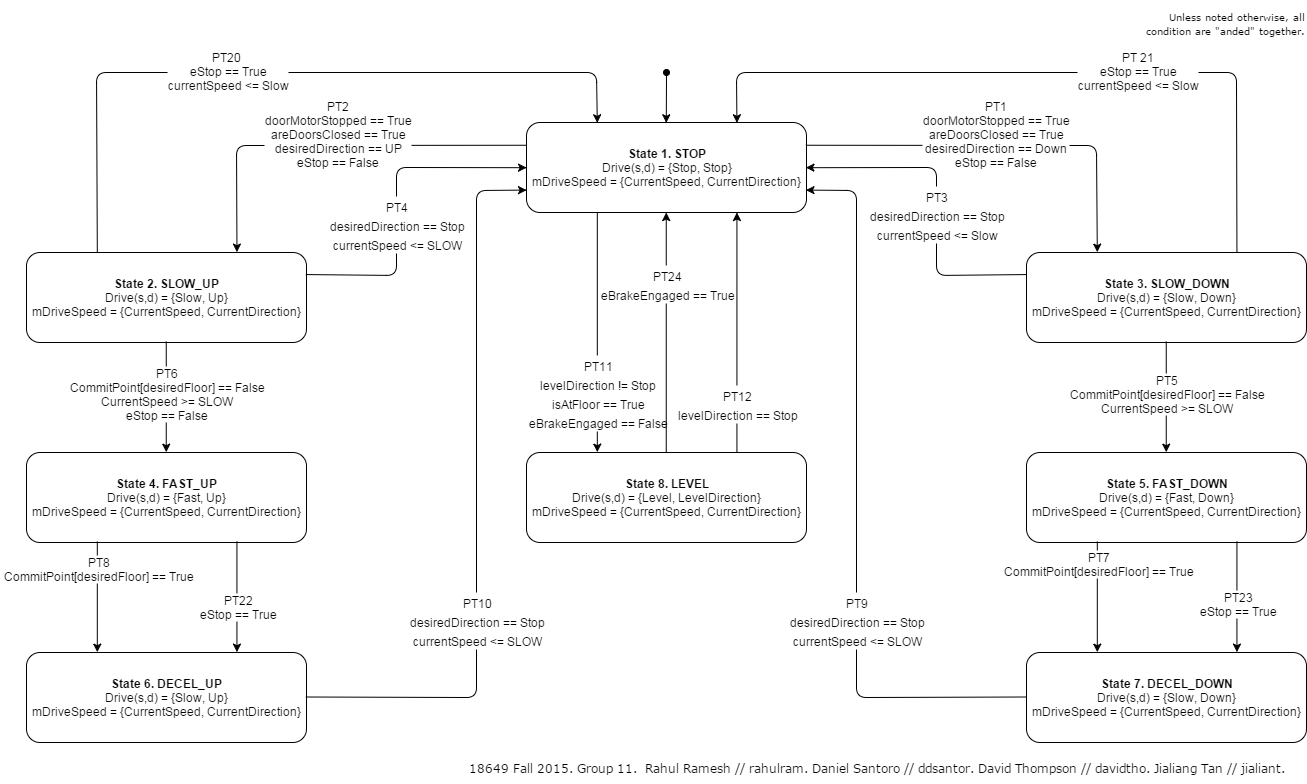

The diagram above was exported from draw.io. Its source (the exported page's mxGraphModel, read from the mxfile embedded in the PNG):
<mxGraphModel dx="2343" dy="790" grid="1" gridSize="10" guides="1" tooltips="1" connect="1" arrows="1" fold="1" page="1" pageScale="1" pageWidth="826" pageHeight="1169" background="#ffffff" math="0">
  <root>
    <mxCell id="0" />
    <mxCell id="1" parent="0" />
    <mxCell id="4" value="&lt;font style=&quot;font-size: 12px&quot;&gt;&lt;b&gt;State 1. STOP&lt;/b&gt;&lt;/font&gt;&lt;div&gt;&lt;font style=&quot;font-size: 12px&quot;&gt;Drive(s,d) = {Stop, Stop}&lt;/font&gt;&lt;/div&gt;&lt;div&gt;&lt;span style=&quot;line-height: 1.2&quot;&gt;mDriveSpeed = {CurrentSpeed, CurrentDirection}&lt;/span&gt;&lt;br&gt;&lt;/div&gt;" style="rounded=1;whiteSpace=wrap;html=1;" parent="1" vertex="1">
      <mxGeometry x="300" y="120" width="280" height="90" as="geometry" />
    </mxCell>
    <mxCell id="49" value="&lt;font style=&quot;font-size: 12px&quot;&gt;&lt;b&gt;State 2. SLOW_UP&lt;/b&gt;&lt;/font&gt;&lt;div&gt;&lt;font style=&quot;font-size: 12px&quot;&gt;Drive(s,d) = {Slow, Up}&lt;/font&gt;&lt;/div&gt;&lt;div&gt;&lt;span style=&quot;line-height: 1.2&quot;&gt;mDriveSpeed = {CurrentSpeed, CurrentDirection}&lt;/span&gt;&lt;br&gt;&lt;/div&gt;" style="rounded=1;whiteSpace=wrap;html=1;" parent="1" vertex="1">
      <mxGeometry x="-200" y="250" width="280" height="90" as="geometry" />
    </mxCell>
    <mxCell id="51" value="" style="endArrow=classic;html=1;exitX=0;exitY=0.25;entryX=0.75;entryY=0;" parent="1" source="4" target="49" edge="1">
      <mxGeometry width="50" height="50" relative="1" as="geometry">
        <mxPoint x="130" y="175" as="sourcePoint" />
        <mxPoint x="180" y="125" as="targetPoint" />
        <Array as="points">
          <mxPoint x="10" y="143" />
        </Array>
      </mxGeometry>
    </mxCell>
    <mxCell id="56" value="&lt;div&gt;PT2&lt;/div&gt;&lt;div&gt;&lt;span style=&quot;line-height: 1.2&quot;&gt;doorMotorStopped == True&lt;/span&gt;&lt;/div&gt;&lt;div&gt;&lt;span style=&quot;line-height: 1.2&quot;&gt;areDoorsClosed == True&lt;/span&gt;&lt;br&gt;&lt;/div&gt;&lt;div&gt;desiredDirection == UP&lt;/div&gt;&lt;div&gt;eStop == False&lt;/div&gt;" style="text;html=1;resizable=0;points=[];;align=center;verticalAlign=middle;labelBackgroundColor=#ffffff;" parent="51" vertex="1" connectable="0">
      <mxGeometry x="-0.4164" y="2" relative="1" as="geometry">
        <mxPoint x="-74" y="-15" as="offset" />
      </mxGeometry>
    </mxCell>
    <mxCell id="52" value="" style="endArrow=classic;html=1;entryX=0;entryY=0.5;exitX=1;exitY=0.25;" parent="1" source="49" target="4" edge="1">
      <mxGeometry x="-0.443" width="50" height="50" relative="1" as="geometry">
        <mxPoint x="20" y="130" as="sourcePoint" />
        <mxPoint x="70" y="80" as="targetPoint" />
        <Array as="points">
          <mxPoint x="170" y="273" />
          <mxPoint x="170" y="165" />
        </Array>
        <mxPoint as="offset" />
      </mxGeometry>
    </mxCell>
    <mxCell id="93" value="&lt;div&gt;&lt;font style=&quot;font-size: 12px&quot;&gt;PT4&lt;/font&gt;&lt;/div&gt;&lt;font style=&quot;font-size: 12px&quot;&gt;desiredDirection == Stop&lt;/font&gt;&lt;div&gt;&lt;span style=&quot;font-size: 12px ; line-height: 14.4px&quot;&gt;currentSpeed &amp;lt;= SLOW&lt;/span&gt;&lt;/div&gt;" style="text;html=1;resizable=0;points=[];;align=center;verticalAlign=middle;labelBackgroundColor=#ffffff;fontSize=16;" parent="52" vertex="1" connectable="0">
      <mxGeometry x="-0.4329" y="-2" relative="1" as="geometry">
        <mxPoint x="-2" y="-50" as="offset" />
      </mxGeometry>
    </mxCell>
    <mxCell id="63" value="&lt;div style=&quot;text-align: right&quot;&gt;&lt;font style=&quot;font-size: 12px&quot;&gt;&lt;span style=&quot;font-family: &amp;#34;verdana&amp;#34; ; line-height: 1.2&quot;&gt;18649 Fall 2015.&amp;nbsp;&lt;/span&gt;&lt;span style=&quot;font-family: &amp;#34;verdana&amp;#34; ; line-height: 1.2&quot;&gt;Group 11. &amp;nbsp;&lt;/span&gt;&lt;span style=&quot;font-family: &amp;#34;verdana&amp;#34; ; line-height: 1.2&quot;&gt;Rahul Ramesh // rahulram. Daniel Santoro // ddsantor. David Thompson // davidtho. Jialiang Tan // jialiant.&lt;/span&gt;&lt;/font&gt;&lt;/div&gt;" style="text;html=1;strokeColor=none;fillColor=none;align=center;verticalAlign=middle;whiteSpace=wrap;overflow=hidden;dashed=1;" parent="1" vertex="1">
      <mxGeometry x="230" y="750" width="839" height="30" as="geometry" />
    </mxCell>
    <mxCell id="88" value="&lt;font style=&quot;font-size: 12px&quot;&gt;&lt;b&gt;State 3. SLOW_DOWN&lt;/b&gt;&lt;/font&gt;&lt;div&gt;&lt;font style=&quot;font-size: 12px&quot;&gt;Drive(s,d) = {Slow, Down}&lt;/font&gt;&lt;/div&gt;&lt;div&gt;&lt;span style=&quot;line-height: 1.2&quot;&gt;mDriveSpeed = {CurrentSpeed, CurrentDirection}&lt;/span&gt;&lt;br&gt;&lt;/div&gt;" style="rounded=1;whiteSpace=wrap;html=1;" parent="1" vertex="1">
      <mxGeometry x="800" y="250" width="280" height="90" as="geometry" />
    </mxCell>
    <mxCell id="89" value="" style="endArrow=classic;html=1;exitX=1;exitY=0.25;entryX=0.25;entryY=0;" parent="1" source="4" target="88" edge="1">
      <mxGeometry x="180" y="198" width="50" height="50" as="geometry">
        <mxPoint x="320" y="198" as="sourcePoint" />
        <mxPoint x="180" y="350" as="targetPoint" />
        <Array as="points">
          <mxPoint x="870" y="143" />
        </Array>
      </mxGeometry>
    </mxCell>
    <mxCell id="90" value="&lt;div&gt;PT1&lt;/div&gt;&lt;div&gt;&lt;span style=&quot;line-height: 1.2&quot;&gt;doorMotorStopped == True&lt;/span&gt;&lt;/div&gt;&lt;div&gt;&lt;span style=&quot;line-height: 1.2&quot;&gt;areDoorsClosed == True&lt;/span&gt;&lt;br&gt;&lt;/div&gt;&lt;div&gt;desiredDirection == Down&lt;/div&gt;&lt;div&gt;eStop == False&lt;/div&gt;" style="text;html=1;resizable=0;points=[];;align=center;verticalAlign=middle;labelBackgroundColor=#ffffff;" parent="89" vertex="1" connectable="0">
      <mxGeometry x="-0.4164" y="2" relative="1" as="geometry">
        <mxPoint x="74" y="-11" as="offset" />
      </mxGeometry>
    </mxCell>
    <mxCell id="91" value="" style="endArrow=classic;html=1;entryX=1;entryY=0.5;exitX=0;exitY=0.25;" parent="1" source="88" target="4" edge="1">
      <mxGeometry width="50" height="50" as="geometry">
        <mxPoint x="290" y="395" as="sourcePoint" />
        <mxPoint x="390" y="220" as="targetPoint" />
        <Array as="points">
          <mxPoint x="710" y="273" />
          <mxPoint x="710" y="165" />
        </Array>
        <mxPoint x="-83" y="153" as="offset" />
      </mxGeometry>
    </mxCell>
    <mxCell id="92" value="&lt;div&gt;&lt;span style=&quot;font-size: 12px ; line-height: 14.4px&quot;&gt;PT3&lt;/span&gt;&lt;/div&gt;&lt;font style=&quot;font-size: 12px&quot;&gt;desiredDirection == Stop&lt;/font&gt;&lt;div&gt;&lt;font style=&quot;font-size: 12px&quot;&gt;currentSpeed &amp;lt;= Slow&lt;/font&gt;&lt;/div&gt;" style="text;html=1;resizable=0;points=[];;align=center;verticalAlign=middle;labelBackgroundColor=#ffffff;fontSize=16;" parent="91" vertex="1" connectable="0">
      <mxGeometry relative="1" as="geometry">
        <mxPoint y="11" as="offset" />
      </mxGeometry>
    </mxCell>
    <mxCell id="94" value="&lt;font style=&quot;font-size: 12px&quot;&gt;&lt;b&gt;State 4. FAST_UP&lt;/b&gt;&lt;/font&gt;&lt;div&gt;&lt;font style=&quot;font-size: 12px&quot;&gt;Drive(s,d) = {Fast, Up}&lt;/font&gt;&lt;/div&gt;&lt;div&gt;&lt;span style=&quot;line-height: 1.2&quot;&gt;mDriveSpeed = {CurrentSpeed, CurrentDirection}&lt;/span&gt;&lt;br&gt;&lt;/div&gt;" style="rounded=1;whiteSpace=wrap;html=1;" parent="1" vertex="1">
      <mxGeometry x="-200" y="450" width="280" height="90" as="geometry" />
    </mxCell>
    <mxCell id="95" value="" style="endArrow=classic;html=1;exitX=0.5;exitY=1;entryX=0.5;entryY=0;" parent="1" source="49" target="94" edge="1">
      <mxGeometry x="60" y="460" width="50" height="50" as="geometry">
        <mxPoint x="320" y="460" as="sourcePoint" />
        <mxPoint x="60" y="612" as="targetPoint" />
        <Array as="points" />
      </mxGeometry>
    </mxCell>
    <mxCell id="96" value="&lt;div&gt;PT6&lt;/div&gt;CommitPoint[desiredFloor] == False&lt;div&gt;&lt;span&gt;CurrentSpeed &amp;gt;= SLOW&lt;/span&gt;&lt;br&gt;&lt;/div&gt;&lt;div&gt;&lt;span&gt;eStop == False&lt;/span&gt;&lt;/div&gt;" style="text;html=1;resizable=0;points=[];;align=center;verticalAlign=middle;labelBackgroundColor=#ffffff;" parent="95" vertex="1" connectable="0">
      <mxGeometry x="-0.4164" y="2" relative="1" as="geometry">
        <mxPoint x="-2" y="18" as="offset" />
      </mxGeometry>
    </mxCell>
    <mxCell id="99" value="" style="endArrow=classic;html=1;entryX=0.25;entryY=0;exitX=0.25;exitY=1;" parent="1" source="94" target="126" edge="1">
      <mxGeometry x="70" y="470" width="50" height="50" as="geometry">
        <mxPoint x="-70" y="560" as="sourcePoint" />
        <mxPoint x="-120" y="580" as="targetPoint" />
        <Array as="points" />
      </mxGeometry>
    </mxCell>
    <mxCell id="100" value="&lt;div&gt;PT8&lt;/div&gt;CommitPoint[desiredFloor] == True" style="text;html=1;resizable=0;points=[];;align=center;verticalAlign=middle;labelBackgroundColor=#ffffff;" parent="99" vertex="1" connectable="0">
      <mxGeometry x="-0.4164" y="2" relative="1" as="geometry">
        <mxPoint x="-2" y="-7" as="offset" />
      </mxGeometry>
    </mxCell>
    <mxCell id="102" value="&lt;font style=&quot;font-size: 12px&quot;&gt;&lt;b&gt;State 5. FAST_DOWN&lt;/b&gt;&lt;/font&gt;&lt;div&gt;&lt;font style=&quot;font-size: 12px&quot;&gt;Drive(s,d) = {Fast, Down}&lt;/font&gt;&lt;/div&gt;&lt;div&gt;&lt;span style=&quot;line-height: 1.2&quot;&gt;mDriveSpeed = {CurrentSpeed, CurrentDirection}&lt;/span&gt;&lt;br&gt;&lt;/div&gt;" style="rounded=1;whiteSpace=wrap;html=1;" parent="1" vertex="1">
      <mxGeometry x="800" y="450" width="280" height="90" as="geometry" />
    </mxCell>
    <mxCell id="103" value="" style="endArrow=classic;html=1;exitX=0.5;exitY=1;entryX=0.5;entryY=0;" parent="1" source="88" target="102" edge="1">
      <mxGeometry x="1052" y="460" width="50" height="50" as="geometry">
        <mxPoint x="862" y="340" as="sourcePoint" />
        <mxPoint x="862" y="450" as="targetPoint" />
        <Array as="points" />
      </mxGeometry>
    </mxCell>
    <mxCell id="104" value="&lt;div&gt;PT5&lt;/div&gt;CommitPoint[desiredFloor] == False&lt;div&gt;&lt;span&gt;CurrentSpeed &amp;gt;= SLOW&lt;/span&gt;&lt;br&gt;&lt;/div&gt;" style="text;html=1;resizable=0;points=[];;align=center;verticalAlign=middle;labelBackgroundColor=#ffffff;" parent="103" vertex="1" connectable="0">
      <mxGeometry x="-0.4164" y="2" relative="1" as="geometry">
        <mxPoint x="-2" y="18" as="offset" />
      </mxGeometry>
    </mxCell>
    <mxCell id="106" value="" style="endArrow=classic;html=1;exitX=0.25;exitY=1;entryX=0.25;entryY=0;" parent="1" source="102" target="129" edge="1">
      <mxGeometry x="1065" y="470" width="50" height="50" as="geometry">
        <mxPoint x="1005" y="450" as="sourcePoint" />
        <mxPoint x="1005" y="340" as="targetPoint" />
        <Array as="points" />
      </mxGeometry>
    </mxCell>
    <mxCell id="107" value="&lt;div&gt;PT7&lt;/div&gt;&lt;div&gt;CommitPoint[desiredFloor] == True&lt;/div&gt;" style="text;html=1;resizable=0;points=[];;align=center;verticalAlign=middle;labelBackgroundColor=#ffffff;" parent="106" vertex="1" connectable="0">
      <mxGeometry x="-0.4164" y="2" relative="1" as="geometry">
        <mxPoint x="-2" y="-12" as="offset" />
      </mxGeometry>
    </mxCell>
    <mxCell id="108" value="&lt;font style=&quot;font-size: 12px&quot;&gt;&lt;b&gt;State 8. LEVEL&lt;/b&gt;&lt;/font&gt;&lt;div&gt;&lt;font style=&quot;font-size: 12px&quot;&gt;Drive(s,d) = {Level, LevelDirection}&lt;/font&gt;&lt;/div&gt;&lt;div&gt;&lt;span style=&quot;line-height: 1.2&quot;&gt;mDriveSpeed = {CurrentSpeed, CurrentDirection}&lt;/span&gt;&lt;br&gt;&lt;/div&gt;" style="rounded=1;whiteSpace=wrap;html=1;" parent="1" vertex="1">
      <mxGeometry x="300" y="450" width="280" height="90" as="geometry" />
    </mxCell>
    <mxCell id="110" value="" style="endArrow=classic;html=1;entryX=0.25;entryY=0;exitX=0.25;exitY=1;" parent="1" source="4" target="108" edge="1">
      <mxGeometry x="200" y="220" width="50" height="50" as="geometry">
        <mxPoint x="200" y="305" as="sourcePoint" />
        <mxPoint x="390" y="220" as="targetPoint" />
        <Array as="points" />
        <mxPoint as="offset" />
      </mxGeometry>
    </mxCell>
    <mxCell id="111" value="&lt;div&gt;&lt;font style=&quot;font-size: 12px&quot;&gt;PT11&lt;/font&gt;&lt;/div&gt;&lt;font style=&quot;font-size: 12px&quot;&gt;levelDirection != Stop&lt;/font&gt;&lt;div&gt;&lt;span style=&quot;font-size: 12px ; line-height: 14.4px&quot;&gt;isAtFloor == True&lt;/span&gt;&lt;/div&gt;&lt;div&gt;&lt;span style=&quot;font-size: 12px ; line-height: 14.4px&quot;&gt;eBrakeEngaged == False&lt;/span&gt;&lt;/div&gt;" style="text;html=1;resizable=0;points=[];;align=center;verticalAlign=middle;labelBackgroundColor=#ffffff;fontSize=16;" parent="110" vertex="1" connectable="0">
      <mxGeometry x="-0.4329" y="-2" relative="1" as="geometry">
        <mxPoint x="2" y="112" as="offset" />
      </mxGeometry>
    </mxCell>
    <mxCell id="114" value="" style="endArrow=classic;html=1;entryX=0.75;entryY=1;exitX=0.75;exitY=0;" parent="1" source="108" target="4" edge="1">
      <mxGeometry x="210" y="230" width="50" height="50" as="geometry">
        <mxPoint x="430" y="220" as="sourcePoint" />
        <mxPoint x="396" y="460" as="targetPoint" />
        <Array as="points" />
        <mxPoint as="offset" />
      </mxGeometry>
    </mxCell>
    <mxCell id="115" value="&lt;div&gt;&lt;font style=&quot;font-size: 12px&quot;&gt;PT12&lt;/font&gt;&lt;/div&gt;&lt;font style=&quot;font-size: 12px&quot;&gt;levelDirection == Stop&lt;/font&gt;" style="text;html=1;resizable=0;points=[];;align=center;verticalAlign=middle;labelBackgroundColor=#ffffff;fontSize=16;" parent="114" vertex="1" connectable="0">
      <mxGeometry x="-0.4329" y="-2" relative="1" as="geometry">
        <mxPoint x="-2" y="18" as="offset" />
      </mxGeometry>
    </mxCell>
    <mxCell id="116" value="" style="endArrow=classic;html=1;entryX=0.25;entryY=0;exitX=0.25;exitY=0;" parent="1" source="49" target="4" edge="1">
      <mxGeometry x="-10" y="542" width="50" height="50" as="geometry">
        <mxPoint x="-210" y="110" as="sourcePoint" />
        <mxPoint x="50" y="230" as="targetPoint" />
        <Array as="points">
          <mxPoint x="-130" y="70" />
          <mxPoint x="370" y="70" />
        </Array>
      </mxGeometry>
    </mxCell>
    <mxCell id="117" value="PT20&amp;nbsp;&lt;div&gt;eStop == True&lt;br&gt;&lt;div&gt;currentSpeed &amp;lt;= Slow&lt;/div&gt;&lt;/div&gt;" style="text;html=1;resizable=0;points=[];;align=center;verticalAlign=middle;labelBackgroundColor=#ffffff;" parent="116" vertex="1" connectable="0">
      <mxGeometry x="-0.1429" y="-2" relative="1" as="geometry">
        <mxPoint x="-2" y="-5" as="offset" />
      </mxGeometry>
    </mxCell>
    <mxCell id="118" value="" style="endArrow=classic;html=1;entryX=0.75;entryY=0;exitX=0.75;exitY=0;" parent="1" source="88" target="4" edge="1">
      <mxGeometry x="963" y="511" width="50" height="50" as="geometry">
        <mxPoint x="903" y="219" as="sourcePoint" />
        <mxPoint x="1283" y="112" as="targetPoint" />
        <Array as="points">
          <mxPoint x="1010" y="70" />
          <mxPoint x="510" y="70" />
        </Array>
      </mxGeometry>
    </mxCell>
    <mxCell id="119" value="PT 21&lt;div&gt;eStop == True&lt;br&gt;&lt;div&gt;currentSpeed &amp;lt;= Slow&lt;/div&gt;&lt;/div&gt;" style="text;html=1;resizable=0;points=[];;align=center;verticalAlign=middle;labelBackgroundColor=#ffffff;" parent="118" vertex="1" connectable="0">
      <mxGeometry x="-0.1429" y="-2" relative="1" as="geometry">
        <mxPoint x="33" y="-1" as="offset" />
      </mxGeometry>
    </mxCell>
    <mxCell id="120" value="" style="endArrow=classic;html=1;exitX=0.75;exitY=1;entryX=0.75;entryY=0;" parent="1" source="94" target="126" edge="1">
      <mxGeometry x="-71" y="502" width="50" height="50" as="geometry">
        <mxPoint x="-60" y="450" as="sourcePoint" />
        <mxPoint x="70" y="660" as="targetPoint" />
        <Array as="points" />
      </mxGeometry>
    </mxCell>
    <mxCell id="121" value="&lt;div&gt;&lt;span style=&quot;line-height: 1.2&quot;&gt;PT22&lt;/span&gt;&lt;/div&gt;&lt;div&gt;&lt;span style=&quot;line-height: 1.2&quot;&gt;eStop == True&lt;/span&gt;&lt;br&gt;&lt;/div&gt;" style="text;html=1;resizable=0;points=[];;align=center;verticalAlign=middle;labelBackgroundColor=#ffffff;" parent="120" vertex="1" connectable="0">
      <mxGeometry x="-0.4164" y="2" relative="1" as="geometry">
        <mxPoint x="-2" y="31" as="offset" />
      </mxGeometry>
    </mxCell>
    <mxCell id="122" value="" style="endArrow=classic;html=1;entryX=0.75;entryY=0;exitX=0.75;exitY=1;" parent="1" source="102" target="129" edge="1">
      <mxGeometry x="928" y="502" width="50" height="50" as="geometry">
        <mxPoint x="939" y="450" as="sourcePoint" />
        <mxPoint x="939" y="340" as="targetPoint" />
        <Array as="points" />
      </mxGeometry>
    </mxCell>
    <mxCell id="123" value="&lt;div&gt;&lt;span style=&quot;line-height: 1.2&quot;&gt;PT23&lt;/span&gt;&lt;/div&gt;&lt;div&gt;&lt;span style=&quot;line-height: 1.2&quot;&gt;eStop == True&lt;/span&gt;&lt;br&gt;&lt;/div&gt;" style="text;html=1;resizable=0;points=[];;align=center;verticalAlign=middle;labelBackgroundColor=#ffffff;" parent="122" vertex="1" connectable="0">
      <mxGeometry x="-0.4164" y="2" relative="1" as="geometry">
        <mxPoint x="-2" y="28" as="offset" />
      </mxGeometry>
    </mxCell>
    <mxCell id="124" value="" style="endArrow=classic;html=1;entryX=0.5;entryY=1;exitX=0.5;exitY=0;" parent="1" source="108" target="4" edge="1">
      <mxGeometry x="220" y="240" width="50" height="50" as="geometry">
        <mxPoint x="520" y="460" as="sourcePoint" />
        <mxPoint x="520" y="220" as="targetPoint" />
        <Array as="points" />
        <mxPoint as="offset" />
      </mxGeometry>
    </mxCell>
    <mxCell id="125" value="&lt;div&gt;&lt;span style=&quot;font-size: 12px ; line-height: 14.4px&quot;&gt;PT24&lt;/span&gt;&lt;/div&gt;&lt;div&gt;&lt;span style=&quot;font-size: 12px ; line-height: 14.4px&quot;&gt;eBrakeEngaged == True&lt;/span&gt;&lt;/div&gt;" style="text;html=1;resizable=0;points=[];;align=center;verticalAlign=middle;labelBackgroundColor=#ffffff;fontSize=16;" parent="124" vertex="1" connectable="0">
      <mxGeometry x="-0.4329" y="-2" relative="1" as="geometry">
        <mxPoint x="-2" y="-102" as="offset" />
      </mxGeometry>
    </mxCell>
    <mxCell id="126" value="&lt;font style=&quot;font-size: 12px&quot;&gt;&lt;b&gt;State 6. DECEL_UP&lt;/b&gt;&lt;/font&gt;&lt;div&gt;&lt;font style=&quot;font-size: 12px&quot;&gt;Drive(s,d) = {Slow, Up}&lt;/font&gt;&lt;/div&gt;&lt;div&gt;&lt;span style=&quot;line-height: 1.2&quot;&gt;mDriveSpeed = {CurrentSpeed, CurrentDirection}&lt;/span&gt;&lt;br&gt;&lt;/div&gt;" style="rounded=1;whiteSpace=wrap;html=1;" parent="1" vertex="1">
      <mxGeometry x="-200" y="650" width="280" height="90" as="geometry" />
    </mxCell>
    <mxCell id="127" value="" style="endArrow=classic;html=1;entryX=0;entryY=0.75;exitX=1;exitY=0.5;" parent="1" source="126" target="4" edge="1">
      <mxGeometry x="90" y="175" width="50" height="50" as="geometry">
        <mxPoint x="90" y="283" as="sourcePoint" />
        <mxPoint x="310" y="175" as="targetPoint" />
        <Array as="points">
          <mxPoint x="250" y="695" />
          <mxPoint x="250" y="188" />
        </Array>
        <mxPoint as="offset" />
      </mxGeometry>
    </mxCell>
    <mxCell id="128" value="&lt;div&gt;&lt;font style=&quot;font-size: 12px&quot;&gt;PT10&lt;/font&gt;&lt;/div&gt;&lt;font style=&quot;font-size: 12px&quot;&gt;desiredDirection == Stop&lt;/font&gt;&lt;div&gt;&lt;span style=&quot;font-size: 12px ; line-height: 14.4px&quot;&gt;currentSpeed &amp;lt;= SLOW&lt;/span&gt;&lt;/div&gt;" style="text;html=1;resizable=0;points=[];;align=center;verticalAlign=middle;labelBackgroundColor=#ffffff;fontSize=16;" parent="127" vertex="1" connectable="0">
      <mxGeometry x="-0.4329" y="-2" relative="1" as="geometry">
        <mxPoint x="-2" y="-42" as="offset" />
      </mxGeometry>
    </mxCell>
    <mxCell id="129" value="&lt;font style=&quot;font-size: 12px&quot;&gt;&lt;b&gt;State 7. DECEL_DOWN&lt;/b&gt;&lt;/font&gt;&lt;div&gt;&lt;font style=&quot;font-size: 12px&quot;&gt;Drive(s,d) = {Slow, Down}&lt;/font&gt;&lt;/div&gt;&lt;div&gt;&lt;span style=&quot;line-height: 1.2&quot;&gt;mDriveSpeed = {CurrentSpeed, CurrentDirection}&lt;/span&gt;&lt;br&gt;&lt;/div&gt;" style="rounded=1;whiteSpace=wrap;html=1;" parent="1" vertex="1">
      <mxGeometry x="800" y="650" width="280" height="90" as="geometry" />
    </mxCell>
    <mxCell id="130" value="" style="endArrow=classic;html=1;entryX=1;entryY=0.75;exitX=0;exitY=0.5;" parent="1" source="129" target="4" edge="1">
      <mxGeometry x="100" y="185" width="50" height="50" as="geometry">
        <mxPoint x="90" y="705" as="sourcePoint" />
        <mxPoint x="310" y="198" as="targetPoint" />
        <Array as="points">
          <mxPoint x="630" y="695" />
          <mxPoint x="630" y="188" />
        </Array>
        <mxPoint as="offset" />
      </mxGeometry>
    </mxCell>
    <mxCell id="131" value="&lt;div&gt;&lt;font style=&quot;font-size: 12px&quot;&gt;PT9&lt;/font&gt;&lt;/div&gt;&lt;font style=&quot;font-size: 12px&quot;&gt;desiredDirection == Stop&lt;/font&gt;&lt;div&gt;&lt;span style=&quot;font-size: 12px ; line-height: 14.4px&quot;&gt;currentSpeed &amp;lt;= SLOW&lt;/span&gt;&lt;/div&gt;" style="text;html=1;resizable=0;points=[];;align=center;verticalAlign=middle;labelBackgroundColor=#ffffff;fontSize=16;" parent="130" vertex="1" connectable="0">
      <mxGeometry x="-0.4329" y="-2" relative="1" as="geometry">
        <mxPoint x="-2" y="-42" as="offset" />
      </mxGeometry>
    </mxCell>
    <mxCell id="132" value="&lt;div style=&quot;text-align: right&quot;&gt;&lt;font face=&quot;verdana&quot;&gt;&lt;span style=&quot;font-size: 10px ; line-height: 12px&quot;&gt;Unless noted otherwise, all condition are &quot;anded&quot; together.&lt;/span&gt;&lt;/font&gt;&lt;/div&gt;" style="text;html=1;strokeColor=none;fillColor=none;align=center;verticalAlign=middle;whiteSpace=wrap;overflow=hidden;dashed=1;" parent="1" vertex="1">
      <mxGeometry x="910" width="170" height="40" as="geometry" />
    </mxCell>
    <mxCell id="134" value="" style="endArrow=classic;html=1;startArrow=oval;startFill=1;entryX=0.5;entryY=0;" parent="1" target="4" edge="1">
      <mxGeometry x="896" y="300" width="50" height="50" as="geometry">
        <mxPoint x="440" y="70" as="sourcePoint" />
        <mxPoint x="580" y="60" as="targetPoint" />
      </mxGeometry>
    </mxCell>
  </root>
</mxGraphModel>